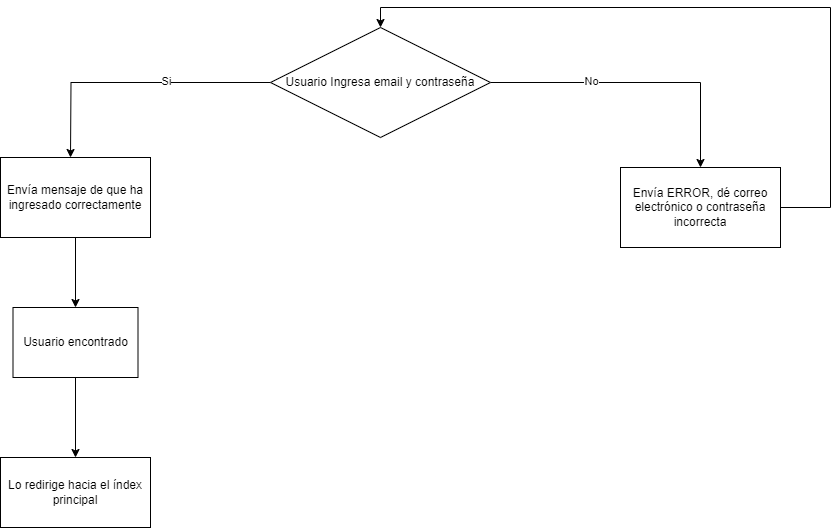

The diagram above was exported from draw.io. Its source (the exported page's mxGraphModel, read from the mxfile embedded in the PNG):
<mxGraphModel dx="2501" dy="786" grid="1" gridSize="10" guides="1" tooltips="1" connect="1" arrows="1" fold="1" page="1" pageScale="1" pageWidth="827" pageHeight="1169" math="0" shadow="0">
  <root>
    <mxCell id="WIyWlLk6GJQsqaUBKTNV-0" />
    <mxCell id="WIyWlLk6GJQsqaUBKTNV-1" parent="WIyWlLk6GJQsqaUBKTNV-0" />
    <mxCell id="gw-nNkYxt3pW_S6cgO0k-20" style="edgeStyle=orthogonalEdgeStyle;rounded=0;orthogonalLoop=1;jettySize=auto;html=1;exitX=1;exitY=0.5;exitDx=0;exitDy=0;entryX=0.5;entryY=0;entryDx=0;entryDy=0;" edge="1" parent="WIyWlLk6GJQsqaUBKTNV-1" source="gw-nNkYxt3pW_S6cgO0k-2" target="gw-nNkYxt3pW_S6cgO0k-10">
      <mxGeometry relative="1" as="geometry">
        <mxPoint x="620" y="200" as="targetPoint" />
        <mxPoint x="469.5" y="150" as="sourcePoint" />
      </mxGeometry>
    </mxCell>
    <mxCell id="gw-nNkYxt3pW_S6cgO0k-23" value="No" style="edgeLabel;html=1;align=center;verticalAlign=middle;resizable=0;points=[];" vertex="1" connectable="0" parent="gw-nNkYxt3pW_S6cgO0k-20">
      <mxGeometry x="-0.3198" y="2" relative="1" as="geometry">
        <mxPoint as="offset" />
      </mxGeometry>
    </mxCell>
    <mxCell id="gw-nNkYxt3pW_S6cgO0k-21" style="edgeStyle=orthogonalEdgeStyle;rounded=0;orthogonalLoop=1;jettySize=auto;html=1;exitX=0;exitY=0.5;exitDx=0;exitDy=0;" edge="1" parent="WIyWlLk6GJQsqaUBKTNV-1" source="gw-nNkYxt3pW_S6cgO0k-2">
      <mxGeometry relative="1" as="geometry">
        <mxPoint x="-20" y="200" as="targetPoint" />
      </mxGeometry>
    </mxCell>
    <mxCell id="gw-nNkYxt3pW_S6cgO0k-22" value="Si" style="edgeLabel;html=1;align=center;verticalAlign=middle;resizable=0;points=[];" vertex="1" connectable="0" parent="gw-nNkYxt3pW_S6cgO0k-21">
      <mxGeometry x="-0.2375" y="-2" relative="1" as="geometry">
        <mxPoint as="offset" />
      </mxGeometry>
    </mxCell>
    <mxCell id="gw-nNkYxt3pW_S6cgO0k-2" value="Usuario Ingresa email y contraseña" style="rhombus;whiteSpace=wrap;html=1;" vertex="1" parent="WIyWlLk6GJQsqaUBKTNV-1">
      <mxGeometry x="180" y="70" width="220" height="110" as="geometry" />
    </mxCell>
    <mxCell id="gw-nNkYxt3pW_S6cgO0k-44" style="edgeStyle=orthogonalEdgeStyle;rounded=0;orthogonalLoop=1;jettySize=auto;html=1;exitX=0.5;exitY=1;exitDx=0;exitDy=0;entryX=0.5;entryY=0;entryDx=0;entryDy=0;" edge="1" parent="WIyWlLk6GJQsqaUBKTNV-1" source="gw-nNkYxt3pW_S6cgO0k-9" target="gw-nNkYxt3pW_S6cgO0k-38">
      <mxGeometry relative="1" as="geometry" />
    </mxCell>
    <mxCell id="gw-nNkYxt3pW_S6cgO0k-9" value="Envía mensaje de que ha ingresado correctamente" style="rounded=0;whiteSpace=wrap;html=1;" vertex="1" parent="WIyWlLk6GJQsqaUBKTNV-1">
      <mxGeometry x="-90" y="200" width="150" height="80" as="geometry" />
    </mxCell>
    <mxCell id="gw-nNkYxt3pW_S6cgO0k-35" style="edgeStyle=orthogonalEdgeStyle;rounded=0;orthogonalLoop=1;jettySize=auto;html=1;entryX=0.5;entryY=0;entryDx=0;entryDy=0;" edge="1" parent="WIyWlLk6GJQsqaUBKTNV-1" source="gw-nNkYxt3pW_S6cgO0k-10" target="gw-nNkYxt3pW_S6cgO0k-2">
      <mxGeometry relative="1" as="geometry">
        <Array as="points">
          <mxPoint x="740" y="250" />
          <mxPoint x="740" y="50" />
          <mxPoint x="290" y="50" />
        </Array>
      </mxGeometry>
    </mxCell>
    <mxCell id="gw-nNkYxt3pW_S6cgO0k-10" value="Envía ERROR, dé correo electrónico o contraseña incorrecta" style="whiteSpace=wrap;html=1;" vertex="1" parent="WIyWlLk6GJQsqaUBKTNV-1">
      <mxGeometry x="530" y="210" width="160" height="80" as="geometry" />
    </mxCell>
    <mxCell id="gw-nNkYxt3pW_S6cgO0k-13" value="Lo redirige hacia el índex principal" style="whiteSpace=wrap;html=1;" vertex="1" parent="WIyWlLk6GJQsqaUBKTNV-1">
      <mxGeometry x="-90" y="500" width="150" height="70" as="geometry" />
    </mxCell>
    <mxCell id="gw-nNkYxt3pW_S6cgO0k-47" style="edgeStyle=orthogonalEdgeStyle;rounded=0;orthogonalLoop=1;jettySize=auto;html=1;exitX=0.5;exitY=1;exitDx=0;exitDy=0;entryX=0.5;entryY=0;entryDx=0;entryDy=0;" edge="1" parent="WIyWlLk6GJQsqaUBKTNV-1" source="gw-nNkYxt3pW_S6cgO0k-38" target="gw-nNkYxt3pW_S6cgO0k-13">
      <mxGeometry relative="1" as="geometry" />
    </mxCell>
    <mxCell id="gw-nNkYxt3pW_S6cgO0k-38" value="Usuario encontrado" style="whiteSpace=wrap;html=1;" vertex="1" parent="WIyWlLk6GJQsqaUBKTNV-1">
      <mxGeometry x="-77.5" y="350" width="125" height="70" as="geometry" />
    </mxCell>
  </root>
</mxGraphModel>